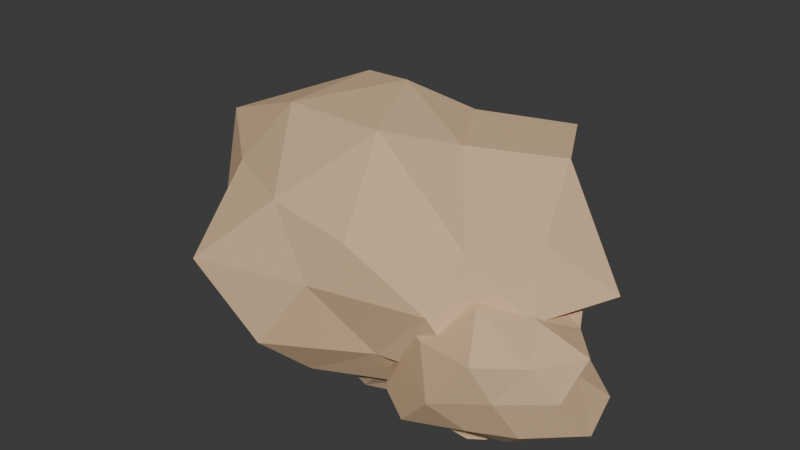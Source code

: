 # Source: t2_rock.blend  (saved by Blender 5.1.30; exported with 4.5.12 LTS)
import bpy
from mathutils import Matrix  # noqa: F401  (used for matrix-valued properties, if any)

bpy.ops.wm.read_factory_settings(use_empty=True)
scene = bpy.context.scene
scene.name = 'Scene'

# ---- collections
col_t1_rock_full = bpy.data.collections.new('T1_Rock_Full'); scene.collection.children.link(col_t1_rock_full)
col_t1_rock_depleted = bpy.data.collections.new('T1_Rock_Depleted'); scene.collection.children.link(col_t1_rock_depleted)

# ---- materials (node trees are filled in below, after node groups)
mat_t2_stone_lightgray = bpy.data.materials.new('T2_Stone_LightGray')
mat_t2_stone_lightgray.use_backface_culling_lightprobe_volume = False
mat_t2_stone_lightgray.diffuse_color = (0.72, 0.5, 0.3, 1.0)
mat_t2_stone_dark = bpy.data.materials.new('T2_Stone_Dark')
mat_t2_stone_dark.use_backface_culling_lightprobe_volume = False
mat_t2_stone_dark.diffuse_color = (0.4464, 0.31, 0.186, 1.0)

# ---- material node trees
mat_t2_stone_lightgray.use_nodes = True; mat_t2_stone_lightgray.node_tree.nodes.clear()
_N = mat_t2_stone_lightgray.node_tree.nodes; _L = mat_t2_stone_lightgray.node_tree.links
n0 = _N.new('ShaderNodeBsdfPrincipled'); n0.name = 'Principled BSDF'; n0.location = (10, 300)
n0.inputs[0].default_value = (0.72, 0.5, 0.3, 1.0)
n0.inputs[2].default_value = 0.95
n1 = _N.new('ShaderNodeOutputMaterial'); n1.name = 'Material Output'; n1.location = (300, 300)
_L.new(n0.outputs[0], n1.inputs[0])
n1.is_active_output = True
mat_t2_stone_dark.use_nodes = True; mat_t2_stone_dark.node_tree.nodes.clear()
_N = mat_t2_stone_dark.node_tree.nodes; _L = mat_t2_stone_dark.node_tree.links
n0 = _N.new('ShaderNodeBsdfPrincipled'); n0.name = 'Principled BSDF'; n0.location = (10, 300)
n0.inputs[0].default_value = (0.4464, 0.31, 0.186, 1.0)
n0.inputs[2].default_value = 0.95
n1 = _N.new('ShaderNodeOutputMaterial'); n1.name = 'Material Output'; n1.location = (300, 300)
_L.new(n0.outputs[0], n1.inputs[0])
n1.is_active_output = True

# ---- world
world_world = bpy.data.worlds.new('World'); scene.world = world_world
world_world.use_nodes = True; world_world.node_tree.nodes.clear()
_N = world_world.node_tree.nodes; _L = world_world.node_tree.links
n0 = _N.new('ShaderNodeOutputWorld'); n0.name = 'World Output'; n0.location = (300, 300)
n1 = _N.new('ShaderNodeBackground'); n1.name = 'Background'; n1.location = (10, 300)
n1.inputs[0].default_value = (0.05088, 0.05088, 0.05088, 1.0)
_L.new(n1.outputs[0], n0.inputs[0])
n0.is_active_output = True
world_world.color = (0.05088, 0.05088, 0.05088)
world_world.sun_shadow_jitter_overblur = 0.0

# ---- meshes
me_centerrock_mesh = bpy.data.meshes.new('CenterRock_Mesh')
me_centerrock_mesh.from_pydata([(0.009564, 0.06787, -0.78), (0.718, -0.562, -0.4225), (-0.2349, -0.9321, -0.4891), (-0.6789, 0.03095, -0.455), (-0.2444, 1.006, -0.4803), (0.5301, 0.4461, -0.4625), (0.1943, -0.8002, 0.3832), (-0.6308, -0.495, 0.4646), (-0.6758, 0.5031, 0.395), (0.3997, 1.04, 0.5741), (0.7616, -0.03375, 0.3179), (-0.01594, 0.05545, 1.056), (-0.1303, -0.6519, -0.78), (0.4741, -0.2711, -0.78), (0.233, -0.6089, -0.4653), (0.6649, 0.07425, -0.3607), (0.3102, 0.1911, -0.78), (-0.6209, 0.009487, -0.78), (-0.5496, -0.4853, -0.4066), (-0.1466, 0.3662, -0.7418), (-0.7422, 0.5431, -0.5094), (0.2092, 0.7525, -0.411), (0.8564, -0.2987, -0.04318), (0.9937, 0.2992, -0.08385), (0.01324, -0.8554, 0.03228), (0.534, -0.6718, 0.006419), (-0.8908, -0.3592, -0.06609), (-0.6105, -0.9504, -0.05824), (-0.5532, 0.8098, 0.109), (-1.044, 0.3321, -0.07716), (0.5411, 0.6011, 0.05501), (0.05179, 0.8931, -0.03544), (0.6179, -0.4923, 0.3954), (-0.2045, -0.7847, 0.4835), (-1.007, -0.07735, 0.5526), (-0.3199, 0.7163, 0.4803), (0.6275, 0.4767, 0.6204), (0.2124, -0.5457, 1.009), (0.3637, -0.07714, 0.8091), (-0.371, -0.3999, 0.9301), (-0.3728, 0.2687, 0.9393), (0.1387, 0.4422, 0.7859)], [], [(0, 13, 12), (1, 13, 15), (0, 12, 17), (0, 17, 19), (0, 19, 16), (1, 15, 22), (2, 14, 24), (3, 18, 26), (4, 20, 28), (5, 21, 30), (1, 22, 25), (2, 24, 27), (3, 26, 29), (4, 28, 31), (5, 30, 23), (6, 32, 37), (7, 33, 39), (8, 34, 40), (9, 35, 41), (10, 36, 38), (38, 41, 11), (38, 36, 41), (36, 9, 41), (41, 40, 11), (41, 35, 40), (35, 8, 40), (40, 39, 11), (40, 34, 39), (34, 7, 39), (39, 37, 11), (39, 33, 37), (33, 6, 37), (37, 38, 11), (37, 32, 38), (32, 10, 38), (23, 36, 10), (23, 30, 36), (30, 9, 36), (31, 35, 9), (31, 28, 35), (28, 8, 35), (29, 34, 8), (29, 26, 34), (26, 7, 34), (27, 33, 7), (27, 24, 33), (24, 6, 33), (25, 32, 6), (25, 22, 32), (22, 10, 32), (30, 31, 9), (30, 21, 31), (21, 4, 31), (28, 29, 8), (28, 20, 29), (20, 3, 29), (26, 27, 7), (26, 18, 27), (18, 2, 27), (24, 25, 6), (24, 14, 25), (14, 1, 25), (22, 23, 10), (22, 15, 23), (15, 5, 23), (16, 21, 5), (16, 19, 21), (19, 4, 21), (19, 20, 4), (19, 17, 20), (17, 3, 20), (17, 18, 3), (17, 12, 18), (12, 2, 18), (15, 16, 5), (15, 13, 16), (13, 0, 16), (12, 14, 2), (12, 13, 14), (13, 1, 14)])
_uv = me_centerrock_mesh.uv_layers.new(name='UVMap')
_uv.uv.foreach_set('vector', [0.1818, 0.0, 0.2273, 0.07873, 0.1364, 0.07873, 0.2727, 0.1575, 0.3182, 0.07873, 0.3636, 0.1575, 0.9091, 0.0, 0.9545, 0.07873, 0.8636, 0.07873, 0.7273, 0.0, 0.7727, 0.07873, 0.6818, 0.07873, 0.5455, 0.0, 0.5909, 0.07873, 0.5, 0.07873, 0.2727, 0.1575, 0.3636, 0.1575, 0.3182, 0.2362, 0.09091, 0.1575, 0.1818, 0.1575, 0.1364, 0.2362, 0.8182, 0.1575, 0.9091, 0.1575, 0.8636, 0.2362, 0.6364, 0.1575, 0.7273, 0.1575, 0.6818, 0.2362, 0.4545, 0.1575, 0.5455, 0.1575, 0.5, 0.2362, 0.2727, 0.1575, 0.3182, 0.2362, 0.2273, 0.2362, 0.09091, 0.1575, 0.1364, 0.2362, 0.04546, 0.2362, 0.8182, 0.1575, 0.8636, 0.2362, 0.7727, 0.2362, 0.6364, 0.1575, 0.6818, 0.2362, 0.5909, 0.2362, 0.4545, 0.1575, 0.5, 0.2362, 0.4091, 0.2362, 0.1818, 0.3149, 0.2727, 0.3149, 0.2273, 0.3937, 0.0, 0.3149, 0.09091, 0.3149, 0.04546, 0.3937, 0.7273, 0.3149, 0.8182, 0.3149, 0.7727, 0.3937, 0.5455, 0.3149, 0.6364, 0.3149, 0.5909, 0.3937, 0.3636, 0.3149, 0.4545, 0.3149, 0.4091, 0.3937, 0.4091, 0.3937, 0.5, 0.3937, 0.4545, 0.4724, 0.4091, 0.3937, 0.4545, 0.3149, 0.5, 0.3937, 0.4545, 0.3149, 0.5455, 0.3149, 0.5, 0.3937, 0.5909, 0.3937, 0.6818, 0.3937, 0.6364, 0.4724, 0.5909, 0.3937, 0.6364, 0.3149, 0.6818, 0.3937, 0.6364, 0.3149, 0.7273, 0.3149, 0.6818, 0.3937, 0.7727, 0.3937, 0.8636, 0.3937, 0.8182, 0.4724, 0.7727, 0.3937, 0.8182, 0.3149, 0.8636, 0.3937, 0.8182, 0.3149, 0.9091, 0.3149, 0.8636, 0.3937, 0.04546, 0.3937, 0.1364, 0.3937, 0.09091, 0.4724, 0.04546, 0.3937, 0.09091, 0.3149, 0.1364, 0.3937, 0.09091, 0.3149, 0.1818, 0.3149, 0.1364, 0.3937, 0.2273, 0.3937, 0.3182, 0.3937, 0.2727, 0.4724, 0.2273, 0.3937, 0.2727, 0.3149, 0.3182, 0.3937, 0.2727, 0.3149, 0.3636, 0.3149, 0.3182, 0.3937, 0.4091, 0.2362, 0.4545, 0.3149, 0.3636, 0.3149, 0.4091, 0.2362, 0.5, 0.2362, 0.4545, 0.3149, 0.5, 0.2362, 0.5455, 0.3149, 0.4545, 0.3149, 0.5909, 0.2362, 0.6364, 0.3149, 0.5455, 0.3149, 0.5909, 0.2362, 0.6818, 0.2362, 0.6364, 0.3149, 0.6818, 0.2362, 0.7273, 0.3149, 0.6364, 0.3149, 0.7727, 0.2362, 0.8182, 0.3149, 0.7273, 0.3149, 0.7727, 0.2362, 0.8636, 0.2362, 0.8182, 0.3149, 0.8636, 0.2362, 0.9091, 0.3149, 0.8182, 0.3149, 0.04546, 0.2362, 0.09091, 0.3149, 0.0, 0.3149, 0.04546, 0.2362, 0.1364, 0.2362, 0.09091, 0.3149, 0.1364, 0.2362, 0.1818, 0.3149, 0.09091, 0.3149, 0.2273, 0.2362, 0.2727, 0.3149, 0.1818, 0.3149, 0.2273, 0.2362, 0.3182, 0.2362, 0.2727, 0.3149, 0.3182, 0.2362, 0.3636, 0.3149, 0.2727, 0.3149, 0.5, 0.2362, 0.5909, 0.2362, 0.5455, 0.3149, 0.5, 0.2362, 0.5455, 0.1575, 0.5909, 0.2362, 0.5455, 0.1575, 0.6364, 0.1575, 0.5909, 0.2362, 0.6818, 0.2362, 0.7727, 0.2362, 0.7273, 0.3149, 0.6818, 0.2362, 0.7273, 0.1575, 0.7727, 0.2362, 0.7273, 0.1575, 0.8182, 0.1575, 0.7727, 0.2362, 0.8636, 0.2362, 0.9545, 0.2362, 0.9091, 0.3149, 0.8636, 0.2362, 0.9091, 0.1575, 0.9545, 0.2362, 0.9091, 0.1575, 1.0, 0.1575, 0.9545, 0.2362, 0.1364, 0.2362, 0.2273, 0.2362, 0.1818, 0.3149, 0.1364, 0.2362, 0.1818, 0.1575, 0.2273, 0.2362, 0.1818, 0.1575, 0.2727, 0.1575, 0.2273, 0.2362, 0.3182, 0.2362, 0.4091, 0.2362, 0.3636, 0.3149, 0.3182, 0.2362, 0.3636, 0.1575, 0.4091, 0.2362, 0.3636, 0.1575, 0.4545, 0.1575, 0.4091, 0.2362, 0.5, 0.07873, 0.5455, 0.1575, 0.4545, 0.1575, 0.5, 0.07873, 0.5909, 0.07873, 0.5455, 0.1575, 0.5909, 0.07873, 0.6364, 0.1575, 0.5455, 0.1575, 0.6818, 0.07873, 0.7273, 0.1575, 0.6364, 0.1575, 0.6818, 0.07873, 0.7727, 0.07873, 0.7273, 0.1575, 0.7727, 0.07873, 0.8182, 0.1575, 0.7273, 0.1575, 0.8636, 0.07873, 0.9091, 0.1575, 0.8182, 0.1575, 0.8636, 0.07873, 0.9545, 0.07873, 0.9091, 0.1575, 0.9545, 0.07873, 1.0, 0.1575, 0.9091, 0.1575, 0.3636, 0.1575, 0.4091, 0.07873, 0.4545, 0.1575, 0.3636, 0.1575, 0.3182, 0.07873, 0.4091, 0.07873, 0.3182, 0.07873, 0.3636, 0.0, 0.4091, 0.07873, 0.1364, 0.07873, 0.1818, 0.1575, 0.09091, 0.1575, 0.1364, 0.07873, 0.2273, 0.07873, 0.1818, 0.1575, 0.2273, 0.07873, 0.2727, 0.1575, 0.1818, 0.1575])
me_centerrock_mesh.materials.append(mat_t2_stone_lightgray)
me_centerrock_mesh.update()
me_leftrock_mesh = bpy.data.meshes.new('LeftRock_Mesh')
me_leftrock_mesh.from_pydata([(0.0252, 0.02663, -0.78), (0.5474, -0.4484, -0.2724), (-0.2719, -0.8774, -0.4207), (-0.7566, -0.05404, -0.2742), (-0.1707, 0.6145, -0.3077), (0.6418, 0.5322, -0.502), (0.2884, -0.6817, 0.2792), (-0.7644, -0.6693, 0.5097), (-0.6315, 0.4565, 0.3078), (0.217, 0.8362, 0.5467), (0.8208, 0.01536, 0.4218), (-0.07512, 0.03621, 1.039), (-0.1608, -0.5985, -0.78), (0.4711, -0.3839, -0.78), (0.2431, -0.6931, -0.4727), (0.7242, -0.01118, -0.4015), (0.356, 0.2492, -0.6655), (-0.4226, -0.05151, -0.6436), (-0.5822, -0.4219, -0.3773), (-0.1364, 0.3533, -0.7183), (-0.5879, 0.4775, -0.3949), (0.2897, 0.6608, -0.5019), (1.078, -0.4079, -0.04098), (0.995, 0.2902, -0.0981), (0.01905, -0.7178, 0.1197), (0.4948, -0.8143, 0.07323), (-1.02, -0.382, 0.01599), (-0.5448, -0.8158, 0.1083), (-0.7123, 0.8726, 0.0921), (-0.7714, 0.2761, 0.05311), (0.5701, 0.8133, -0.04391), (0.03106, 0.9807, 0.09502), (0.6053, -0.4802, 0.6095), (-0.241, -0.736, 0.6336), (-0.9225, 0.01415, 0.6602), (-0.271, 0.8493, 0.5488), (0.7393, 0.4525, 0.6133), (0.2301, -0.4981, 1.056), (0.5632, -0.01928, 0.758), (-0.4189, -0.2131, 0.8293), (-0.3998, 0.2446, 0.8561), (0.153, 0.4824, 0.8795)], [], [(0, 13, 12), (1, 13, 15), (0, 12, 17), (0, 17, 19), (0, 19, 16), (1, 15, 22), (2, 14, 24), (3, 18, 26), (4, 20, 28), (5, 21, 30), (1, 22, 25), (2, 24, 27), (3, 26, 29), (4, 28, 31), (5, 30, 23), (6, 32, 37), (7, 33, 39), (8, 34, 40), (9, 35, 41), (10, 36, 38), (38, 41, 11), (38, 36, 41), (36, 9, 41), (41, 40, 11), (41, 35, 40), (35, 8, 40), (40, 39, 11), (40, 34, 39), (34, 7, 39), (39, 37, 11), (39, 33, 37), (33, 6, 37), (37, 38, 11), (37, 32, 38), (32, 10, 38), (23, 36, 10), (23, 30, 36), (30, 9, 36), (31, 35, 9), (31, 28, 35), (28, 8, 35), (29, 34, 8), (29, 26, 34), (26, 7, 34), (27, 33, 7), (27, 24, 33), (24, 6, 33), (25, 32, 6), (25, 22, 32), (22, 10, 32), (30, 31, 9), (30, 21, 31), (21, 4, 31), (28, 29, 8), (28, 20, 29), (20, 3, 29), (26, 27, 7), (26, 18, 27), (18, 2, 27), (24, 25, 6), (24, 14, 25), (14, 1, 25), (22, 23, 10), (22, 15, 23), (15, 5, 23), (16, 21, 5), (16, 19, 21), (19, 4, 21), (19, 20, 4), (19, 17, 20), (17, 3, 20), (17, 18, 3), (17, 12, 18), (12, 2, 18), (15, 16, 5), (15, 13, 16), (13, 0, 16), (12, 14, 2), (12, 13, 14), (13, 1, 14)])
_uv = me_leftrock_mesh.uv_layers.new(name='UVMap')
_uv.uv.foreach_set('vector', [0.1818, 0.0, 0.2273, 0.07873, 0.1364, 0.07873, 0.2727, 0.1575, 0.3182, 0.07873, 0.3636, 0.1575, 0.9091, 0.0, 0.9545, 0.07873, 0.8636, 0.07873, 0.7273, 0.0, 0.7727, 0.07873, 0.6818, 0.07873, 0.5455, 0.0, 0.5909, 0.07873, 0.5, 0.07873, 0.2727, 0.1575, 0.3636, 0.1575, 0.3182, 0.2362, 0.09091, 0.1575, 0.1818, 0.1575, 0.1364, 0.2362, 0.8182, 0.1575, 0.9091, 0.1575, 0.8636, 0.2362, 0.6364, 0.1575, 0.7273, 0.1575, 0.6818, 0.2362, 0.4545, 0.1575, 0.5455, 0.1575, 0.5, 0.2362, 0.2727, 0.1575, 0.3182, 0.2362, 0.2273, 0.2362, 0.09091, 0.1575, 0.1364, 0.2362, 0.04546, 0.2362, 0.8182, 0.1575, 0.8636, 0.2362, 0.7727, 0.2362, 0.6364, 0.1575, 0.6818, 0.2362, 0.5909, 0.2362, 0.4545, 0.1575, 0.5, 0.2362, 0.4091, 0.2362, 0.1818, 0.3149, 0.2727, 0.3149, 0.2273, 0.3937, 0.0, 0.3149, 0.09091, 0.3149, 0.04546, 0.3937, 0.7273, 0.3149, 0.8182, 0.3149, 0.7727, 0.3937, 0.5455, 0.3149, 0.6364, 0.3149, 0.5909, 0.3937, 0.3636, 0.3149, 0.4545, 0.3149, 0.4091, 0.3937, 0.4091, 0.3937, 0.5, 0.3937, 0.4545, 0.4724, 0.4091, 0.3937, 0.4545, 0.3149, 0.5, 0.3937, 0.4545, 0.3149, 0.5455, 0.3149, 0.5, 0.3937, 0.5909, 0.3937, 0.6818, 0.3937, 0.6364, 0.4724, 0.5909, 0.3937, 0.6364, 0.3149, 0.6818, 0.3937, 0.6364, 0.3149, 0.7273, 0.3149, 0.6818, 0.3937, 0.7727, 0.3937, 0.8636, 0.3937, 0.8182, 0.4724, 0.7727, 0.3937, 0.8182, 0.3149, 0.8636, 0.3937, 0.8182, 0.3149, 0.9091, 0.3149, 0.8636, 0.3937, 0.04546, 0.3937, 0.1364, 0.3937, 0.09091, 0.4724, 0.04546, 0.3937, 0.09091, 0.3149, 0.1364, 0.3937, 0.09091, 0.3149, 0.1818, 0.3149, 0.1364, 0.3937, 0.2273, 0.3937, 0.3182, 0.3937, 0.2727, 0.4724, 0.2273, 0.3937, 0.2727, 0.3149, 0.3182, 0.3937, 0.2727, 0.3149, 0.3636, 0.3149, 0.3182, 0.3937, 0.4091, 0.2362, 0.4545, 0.3149, 0.3636, 0.3149, 0.4091, 0.2362, 0.5, 0.2362, 0.4545, 0.3149, 0.5, 0.2362, 0.5455, 0.3149, 0.4545, 0.3149, 0.5909, 0.2362, 0.6364, 0.3149, 0.5455, 0.3149, 0.5909, 0.2362, 0.6818, 0.2362, 0.6364, 0.3149, 0.6818, 0.2362, 0.7273, 0.3149, 0.6364, 0.3149, 0.7727, 0.2362, 0.8182, 0.3149, 0.7273, 0.3149, 0.7727, 0.2362, 0.8636, 0.2362, 0.8182, 0.3149, 0.8636, 0.2362, 0.9091, 0.3149, 0.8182, 0.3149, 0.04546, 0.2362, 0.09091, 0.3149, 0.0, 0.3149, 0.04546, 0.2362, 0.1364, 0.2362, 0.09091, 0.3149, 0.1364, 0.2362, 0.1818, 0.3149, 0.09091, 0.3149, 0.2273, 0.2362, 0.2727, 0.3149, 0.1818, 0.3149, 0.2273, 0.2362, 0.3182, 0.2362, 0.2727, 0.3149, 0.3182, 0.2362, 0.3636, 0.3149, 0.2727, 0.3149, 0.5, 0.2362, 0.5909, 0.2362, 0.5455, 0.3149, 0.5, 0.2362, 0.5455, 0.1575, 0.5909, 0.2362, 0.5455, 0.1575, 0.6364, 0.1575, 0.5909, 0.2362, 0.6818, 0.2362, 0.7727, 0.2362, 0.7273, 0.3149, 0.6818, 0.2362, 0.7273, 0.1575, 0.7727, 0.2362, 0.7273, 0.1575, 0.8182, 0.1575, 0.7727, 0.2362, 0.8636, 0.2362, 0.9545, 0.2362, 0.9091, 0.3149, 0.8636, 0.2362, 0.9091, 0.1575, 0.9545, 0.2362, 0.9091, 0.1575, 1.0, 0.1575, 0.9545, 0.2362, 0.1364, 0.2362, 0.2273, 0.2362, 0.1818, 0.3149, 0.1364, 0.2362, 0.1818, 0.1575, 0.2273, 0.2362, 0.1818, 0.1575, 0.2727, 0.1575, 0.2273, 0.2362, 0.3182, 0.2362, 0.4091, 0.2362, 0.3636, 0.3149, 0.3182, 0.2362, 0.3636, 0.1575, 0.4091, 0.2362, 0.3636, 0.1575, 0.4545, 0.1575, 0.4091, 0.2362, 0.5, 0.07873, 0.5455, 0.1575, 0.4545, 0.1575, 0.5, 0.07873, 0.5909, 0.07873, 0.5455, 0.1575, 0.5909, 0.07873, 0.6364, 0.1575, 0.5455, 0.1575, 0.6818, 0.07873, 0.7273, 0.1575, 0.6364, 0.1575, 0.6818, 0.07873, 0.7727, 0.07873, 0.7273, 0.1575, 0.7727, 0.07873, 0.8182, 0.1575, 0.7273, 0.1575, 0.8636, 0.07873, 0.9091, 0.1575, 0.8182, 0.1575, 0.8636, 0.07873, 0.9545, 0.07873, 0.9091, 0.1575, 0.9545, 0.07873, 1.0, 0.1575, 0.9091, 0.1575, 0.3636, 0.1575, 0.4091, 0.07873, 0.4545, 0.1575, 0.3636, 0.1575, 0.3182, 0.07873, 0.4091, 0.07873, 0.3182, 0.07873, 0.3636, 0.0, 0.4091, 0.07873, 0.1364, 0.07873, 0.1818, 0.1575, 0.09091, 0.1575, 0.1364, 0.07873, 0.2273, 0.07873, 0.1818, 0.1575, 0.2273, 0.07873, 0.2727, 0.1575, 0.1818, 0.1575])
me_leftrock_mesh.materials.append(mat_t2_stone_dark)
me_leftrock_mesh.update()
me_rightrock_mesh = bpy.data.meshes.new('RightRock_Mesh')
me_rightrock_mesh.from_pydata([(0.02964, 0.02945, -0.78), (0.5724, -0.5036, -0.4309), (-0.3518, -0.8958, -0.5265), (-0.8087, 0.05403, -0.3651), (-0.253, 0.6116, -0.2596), (0.836, 0.6241, -0.4226), (0.3623, -1.009, 0.5971), (-0.6575, -0.4971, 0.4261), (-0.6758, 0.453, 0.3365), (0.3494, 1.006, 0.5401), (0.9258, -0.05842, 0.4919), (-0.05174, -0.04758, 0.9635), (-0.1488, -0.4212, -0.7583), (0.3514, -0.2987, -0.7539), (0.2031, -0.7591, -0.4057), (0.9541, 0.03502, -0.4953), (0.2814, 0.2951, -0.5931), (-0.5922, -0.01384, -0.7791), (-0.72, -0.6059, -0.4993), (-0.1152, 0.4031, -0.671), (-0.659, 0.4585, -0.4948), (0.2777, 0.7871, -0.466), (0.8324, -0.3348, 0.05049), (0.7385, 0.1853, 0.04158), (0.00693, -1.065, -0.00329), (0.4699, -0.816, 0.1195), (-0.8175, -0.2923, 0.0314), (-0.4806, -0.6762, 0.08359), (-0.4862, 0.6322, 0.1134), (-0.9327, 0.3288, -0.03476), (0.4658, 0.7065, 0.06244), (0.02945, 0.934, -0.04312), (0.6675, -0.5426, 0.4908), (-0.2493, -0.7676, 0.4383), (-0.6502, 0.01597, 0.3283), (-0.3319, 0.8658, 0.5867), (0.5901, 0.4428, 0.4067), (0.1179, -0.5023, 0.8907), (0.4528, -0.07466, 0.6898), (-0.3994, -0.2232, 0.898), (-0.3332, 0.1868, 0.7544), (0.2095, 0.4586, 0.6955)], [], [(0, 13, 12), (1, 13, 15), (0, 12, 17), (0, 17, 19), (0, 19, 16), (1, 15, 22), (2, 14, 24), (3, 18, 26), (4, 20, 28), (5, 21, 30), (1, 22, 25), (2, 24, 27), (3, 26, 29), (4, 28, 31), (5, 30, 23), (6, 32, 37), (7, 33, 39), (8, 34, 40), (9, 35, 41), (10, 36, 38), (38, 41, 11), (38, 36, 41), (36, 9, 41), (41, 40, 11), (41, 35, 40), (35, 8, 40), (40, 39, 11), (40, 34, 39), (34, 7, 39), (39, 37, 11), (39, 33, 37), (33, 6, 37), (37, 38, 11), (37, 32, 38), (32, 10, 38), (23, 36, 10), (23, 30, 36), (30, 9, 36), (31, 35, 9), (31, 28, 35), (28, 8, 35), (29, 34, 8), (29, 26, 34), (26, 7, 34), (27, 33, 7), (27, 24, 33), (24, 6, 33), (25, 32, 6), (25, 22, 32), (22, 10, 32), (30, 31, 9), (30, 21, 31), (21, 4, 31), (28, 29, 8), (28, 20, 29), (20, 3, 29), (26, 27, 7), (26, 18, 27), (18, 2, 27), (24, 25, 6), (24, 14, 25), (14, 1, 25), (22, 23, 10), (22, 15, 23), (15, 5, 23), (16, 21, 5), (16, 19, 21), (19, 4, 21), (19, 20, 4), (19, 17, 20), (17, 3, 20), (17, 18, 3), (17, 12, 18), (12, 2, 18), (15, 16, 5), (15, 13, 16), (13, 0, 16), (12, 14, 2), (12, 13, 14), (13, 1, 14)])
_uv = me_rightrock_mesh.uv_layers.new(name='UVMap')
_uv.uv.foreach_set('vector', [0.1818, 0.0, 0.2273, 0.07873, 0.1364, 0.07873, 0.2727, 0.1575, 0.3182, 0.07873, 0.3636, 0.1575, 0.9091, 0.0, 0.9545, 0.07873, 0.8636, 0.07873, 0.7273, 0.0, 0.7727, 0.07873, 0.6818, 0.07873, 0.5455, 0.0, 0.5909, 0.07873, 0.5, 0.07873, 0.2727, 0.1575, 0.3636, 0.1575, 0.3182, 0.2362, 0.09091, 0.1575, 0.1818, 0.1575, 0.1364, 0.2362, 0.8182, 0.1575, 0.9091, 0.1575, 0.8636, 0.2362, 0.6364, 0.1575, 0.7273, 0.1575, 0.6818, 0.2362, 0.4545, 0.1575, 0.5455, 0.1575, 0.5, 0.2362, 0.2727, 0.1575, 0.3182, 0.2362, 0.2273, 0.2362, 0.09091, 0.1575, 0.1364, 0.2362, 0.04546, 0.2362, 0.8182, 0.1575, 0.8636, 0.2362, 0.7727, 0.2362, 0.6364, 0.1575, 0.6818, 0.2362, 0.5909, 0.2362, 0.4545, 0.1575, 0.5, 0.2362, 0.4091, 0.2362, 0.1818, 0.3149, 0.2727, 0.3149, 0.2273, 0.3937, 0.0, 0.3149, 0.09091, 0.3149, 0.04546, 0.3937, 0.7273, 0.3149, 0.8182, 0.3149, 0.7727, 0.3937, 0.5455, 0.3149, 0.6364, 0.3149, 0.5909, 0.3937, 0.3636, 0.3149, 0.4545, 0.3149, 0.4091, 0.3937, 0.4091, 0.3937, 0.5, 0.3937, 0.4545, 0.4724, 0.4091, 0.3937, 0.4545, 0.3149, 0.5, 0.3937, 0.4545, 0.3149, 0.5455, 0.3149, 0.5, 0.3937, 0.5909, 0.3937, 0.6818, 0.3937, 0.6364, 0.4724, 0.5909, 0.3937, 0.6364, 0.3149, 0.6818, 0.3937, 0.6364, 0.3149, 0.7273, 0.3149, 0.6818, 0.3937, 0.7727, 0.3937, 0.8636, 0.3937, 0.8182, 0.4724, 0.7727, 0.3937, 0.8182, 0.3149, 0.8636, 0.3937, 0.8182, 0.3149, 0.9091, 0.3149, 0.8636, 0.3937, 0.04546, 0.3937, 0.1364, 0.3937, 0.09091, 0.4724, 0.04546, 0.3937, 0.09091, 0.3149, 0.1364, 0.3937, 0.09091, 0.3149, 0.1818, 0.3149, 0.1364, 0.3937, 0.2273, 0.3937, 0.3182, 0.3937, 0.2727, 0.4724, 0.2273, 0.3937, 0.2727, 0.3149, 0.3182, 0.3937, 0.2727, 0.3149, 0.3636, 0.3149, 0.3182, 0.3937, 0.4091, 0.2362, 0.4545, 0.3149, 0.3636, 0.3149, 0.4091, 0.2362, 0.5, 0.2362, 0.4545, 0.3149, 0.5, 0.2362, 0.5455, 0.3149, 0.4545, 0.3149, 0.5909, 0.2362, 0.6364, 0.3149, 0.5455, 0.3149, 0.5909, 0.2362, 0.6818, 0.2362, 0.6364, 0.3149, 0.6818, 0.2362, 0.7273, 0.3149, 0.6364, 0.3149, 0.7727, 0.2362, 0.8182, 0.3149, 0.7273, 0.3149, 0.7727, 0.2362, 0.8636, 0.2362, 0.8182, 0.3149, 0.8636, 0.2362, 0.9091, 0.3149, 0.8182, 0.3149, 0.04546, 0.2362, 0.09091, 0.3149, 0.0, 0.3149, 0.04546, 0.2362, 0.1364, 0.2362, 0.09091, 0.3149, 0.1364, 0.2362, 0.1818, 0.3149, 0.09091, 0.3149, 0.2273, 0.2362, 0.2727, 0.3149, 0.1818, 0.3149, 0.2273, 0.2362, 0.3182, 0.2362, 0.2727, 0.3149, 0.3182, 0.2362, 0.3636, 0.3149, 0.2727, 0.3149, 0.5, 0.2362, 0.5909, 0.2362, 0.5455, 0.3149, 0.5, 0.2362, 0.5455, 0.1575, 0.5909, 0.2362, 0.5455, 0.1575, 0.6364, 0.1575, 0.5909, 0.2362, 0.6818, 0.2362, 0.7727, 0.2362, 0.7273, 0.3149, 0.6818, 0.2362, 0.7273, 0.1575, 0.7727, 0.2362, 0.7273, 0.1575, 0.8182, 0.1575, 0.7727, 0.2362, 0.8636, 0.2362, 0.9545, 0.2362, 0.9091, 0.3149, 0.8636, 0.2362, 0.9091, 0.1575, 0.9545, 0.2362, 0.9091, 0.1575, 1.0, 0.1575, 0.9545, 0.2362, 0.1364, 0.2362, 0.2273, 0.2362, 0.1818, 0.3149, 0.1364, 0.2362, 0.1818, 0.1575, 0.2273, 0.2362, 0.1818, 0.1575, 0.2727, 0.1575, 0.2273, 0.2362, 0.3182, 0.2362, 0.4091, 0.2362, 0.3636, 0.3149, 0.3182, 0.2362, 0.3636, 0.1575, 0.4091, 0.2362, 0.3636, 0.1575, 0.4545, 0.1575, 0.4091, 0.2362, 0.5, 0.07873, 0.5455, 0.1575, 0.4545, 0.1575, 0.5, 0.07873, 0.5909, 0.07873, 0.5455, 0.1575, 0.5909, 0.07873, 0.6364, 0.1575, 0.5455, 0.1575, 0.6818, 0.07873, 0.7273, 0.1575, 0.6364, 0.1575, 0.6818, 0.07873, 0.7727, 0.07873, 0.7273, 0.1575, 0.7727, 0.07873, 0.8182, 0.1575, 0.7273, 0.1575, 0.8636, 0.07873, 0.9091, 0.1575, 0.8182, 0.1575, 0.8636, 0.07873, 0.9545, 0.07873, 0.9091, 0.1575, 0.9545, 0.07873, 1.0, 0.1575, 0.9091, 0.1575, 0.3636, 0.1575, 0.4091, 0.07873, 0.4545, 0.1575, 0.3636, 0.1575, 0.3182, 0.07873, 0.4091, 0.07873, 0.3182, 0.07873, 0.3636, 0.0, 0.4091, 0.07873, 0.1364, 0.07873, 0.1818, 0.1575, 0.09091, 0.1575, 0.1364, 0.07873, 0.2273, 0.07873, 0.1818, 0.1575, 0.2273, 0.07873, 0.2727, 0.1575, 0.1818, 0.1575])
me_rightrock_mesh.materials.append(mat_t2_stone_lightgray)
me_rightrock_mesh.update()
me_rubblecenter_mesh = bpy.data.meshes.new('RubbleCenter_Mesh')
me_rubblecenter_mesh.from_pydata([(-0.06202, -0.01715, -0.7342), (0.5405, -0.4807, -0.3057), (-0.1926, -0.6852, -0.4438), (-0.8881, -0.01399, -0.3207), (-0.3021, 0.764, -0.376), (0.5918, 0.4281, -0.2724), (0.1924, -0.7179, 0.405), (-0.7725, -0.6237, 0.4558), (-0.7162, 0.502, 0.5527), (0.331, 0.8991, 0.5717), (0.8967, 0.02254, 0.4211), (-0.02624, -0.02651, 0.7829), (-0.1129, -0.4391, -0.7578), (0.5387, -0.3887, -0.78), (0.2747, -0.7949, -0.6141), (0.7932, 0.01622, -0.3956), (0.3311, 0.3179, -0.6516), (-0.6567, -0.007232, -0.78), (-0.6068, -0.4646, -0.5729), (-0.05554, 0.3479, -0.7528), (-0.5903, 0.5103, -0.4724), (0.3009, 0.7487, -0.5277), (0.9851, -0.3869, -0.07536), (0.8277, 0.2881, 0.1141), (-0.03924, -1.029, 0.1167), (0.4581, -0.7582, -0.03785), (-0.8783, -0.3217, 0.09034), (-0.4514, -0.6934, -0.05747), (-0.674, 0.8328, 6.73e-05), (-0.9891, 0.3802, -0.01169), (0.6103, 0.786, 0.05774), (-0.05862, 0.8972, 0.07229), (0.8024, -0.5011, 0.5864), (-0.1651, -0.7431, 0.4367), (-0.7281, -0.03085, 0.4318), (-0.2694, 0.8085, 0.6235), (0.7814, 0.4549, 0.5922), (0.1434, -0.6078, 1.032), (0.467, 0.05082, 0.7656), (-0.4095, -0.289, 0.7812), (-0.3479, 0.2148, 0.7373), (0.162, 0.5087, 0.9713)], [], [(0, 13, 12), (1, 13, 15), (0, 12, 17), (0, 17, 19), (0, 19, 16), (1, 15, 22), (2, 14, 24), (3, 18, 26), (4, 20, 28), (5, 21, 30), (1, 22, 25), (2, 24, 27), (3, 26, 29), (4, 28, 31), (5, 30, 23), (6, 32, 37), (7, 33, 39), (8, 34, 40), (9, 35, 41), (10, 36, 38), (38, 41, 11), (38, 36, 41), (36, 9, 41), (41, 40, 11), (41, 35, 40), (35, 8, 40), (40, 39, 11), (40, 34, 39), (34, 7, 39), (39, 37, 11), (39, 33, 37), (33, 6, 37), (37, 38, 11), (37, 32, 38), (32, 10, 38), (23, 36, 10), (23, 30, 36), (30, 9, 36), (31, 35, 9), (31, 28, 35), (28, 8, 35), (29, 34, 8), (29, 26, 34), (26, 7, 34), (27, 33, 7), (27, 24, 33), (24, 6, 33), (25, 32, 6), (25, 22, 32), (22, 10, 32), (30, 31, 9), (30, 21, 31), (21, 4, 31), (28, 29, 8), (28, 20, 29), (20, 3, 29), (26, 27, 7), (26, 18, 27), (18, 2, 27), (24, 25, 6), (24, 14, 25), (14, 1, 25), (22, 23, 10), (22, 15, 23), (15, 5, 23), (16, 21, 5), (16, 19, 21), (19, 4, 21), (19, 20, 4), (19, 17, 20), (17, 3, 20), (17, 18, 3), (17, 12, 18), (12, 2, 18), (15, 16, 5), (15, 13, 16), (13, 0, 16), (12, 14, 2), (12, 13, 14), (13, 1, 14)])
_uv = me_rubblecenter_mesh.uv_layers.new(name='UVMap')
_uv.uv.foreach_set('vector', [0.1818, 0.0, 0.2273, 0.07873, 0.1364, 0.07873, 0.2727, 0.1575, 0.3182, 0.07873, 0.3636, 0.1575, 0.9091, 0.0, 0.9545, 0.07873, 0.8636, 0.07873, 0.7273, 0.0, 0.7727, 0.07873, 0.6818, 0.07873, 0.5455, 0.0, 0.5909, 0.07873, 0.5, 0.07873, 0.2727, 0.1575, 0.3636, 0.1575, 0.3182, 0.2362, 0.09091, 0.1575, 0.1818, 0.1575, 0.1364, 0.2362, 0.8182, 0.1575, 0.9091, 0.1575, 0.8636, 0.2362, 0.6364, 0.1575, 0.7273, 0.1575, 0.6818, 0.2362, 0.4545, 0.1575, 0.5455, 0.1575, 0.5, 0.2362, 0.2727, 0.1575, 0.3182, 0.2362, 0.2273, 0.2362, 0.09091, 0.1575, 0.1364, 0.2362, 0.04546, 0.2362, 0.8182, 0.1575, 0.8636, 0.2362, 0.7727, 0.2362, 0.6364, 0.1575, 0.6818, 0.2362, 0.5909, 0.2362, 0.4545, 0.1575, 0.5, 0.2362, 0.4091, 0.2362, 0.1818, 0.3149, 0.2727, 0.3149, 0.2273, 0.3937, 0.0, 0.3149, 0.09091, 0.3149, 0.04546, 0.3937, 0.7273, 0.3149, 0.8182, 0.3149, 0.7727, 0.3937, 0.5455, 0.3149, 0.6364, 0.3149, 0.5909, 0.3937, 0.3636, 0.3149, 0.4545, 0.3149, 0.4091, 0.3937, 0.4091, 0.3937, 0.5, 0.3937, 0.4545, 0.4724, 0.4091, 0.3937, 0.4545, 0.3149, 0.5, 0.3937, 0.4545, 0.3149, 0.5455, 0.3149, 0.5, 0.3937, 0.5909, 0.3937, 0.6818, 0.3937, 0.6364, 0.4724, 0.5909, 0.3937, 0.6364, 0.3149, 0.6818, 0.3937, 0.6364, 0.3149, 0.7273, 0.3149, 0.6818, 0.3937, 0.7727, 0.3937, 0.8636, 0.3937, 0.8182, 0.4724, 0.7727, 0.3937, 0.8182, 0.3149, 0.8636, 0.3937, 0.8182, 0.3149, 0.9091, 0.3149, 0.8636, 0.3937, 0.04546, 0.3937, 0.1364, 0.3937, 0.09091, 0.4724, 0.04546, 0.3937, 0.09091, 0.3149, 0.1364, 0.3937, 0.09091, 0.3149, 0.1818, 0.3149, 0.1364, 0.3937, 0.2273, 0.3937, 0.3182, 0.3937, 0.2727, 0.4724, 0.2273, 0.3937, 0.2727, 0.3149, 0.3182, 0.3937, 0.2727, 0.3149, 0.3636, 0.3149, 0.3182, 0.3937, 0.4091, 0.2362, 0.4545, 0.3149, 0.3636, 0.3149, 0.4091, 0.2362, 0.5, 0.2362, 0.4545, 0.3149, 0.5, 0.2362, 0.5455, 0.3149, 0.4545, 0.3149, 0.5909, 0.2362, 0.6364, 0.3149, 0.5455, 0.3149, 0.5909, 0.2362, 0.6818, 0.2362, 0.6364, 0.3149, 0.6818, 0.2362, 0.7273, 0.3149, 0.6364, 0.3149, 0.7727, 0.2362, 0.8182, 0.3149, 0.7273, 0.3149, 0.7727, 0.2362, 0.8636, 0.2362, 0.8182, 0.3149, 0.8636, 0.2362, 0.9091, 0.3149, 0.8182, 0.3149, 0.04546, 0.2362, 0.09091, 0.3149, 0.0, 0.3149, 0.04546, 0.2362, 0.1364, 0.2362, 0.09091, 0.3149, 0.1364, 0.2362, 0.1818, 0.3149, 0.09091, 0.3149, 0.2273, 0.2362, 0.2727, 0.3149, 0.1818, 0.3149, 0.2273, 0.2362, 0.3182, 0.2362, 0.2727, 0.3149, 0.3182, 0.2362, 0.3636, 0.3149, 0.2727, 0.3149, 0.5, 0.2362, 0.5909, 0.2362, 0.5455, 0.3149, 0.5, 0.2362, 0.5455, 0.1575, 0.5909, 0.2362, 0.5455, 0.1575, 0.6364, 0.1575, 0.5909, 0.2362, 0.6818, 0.2362, 0.7727, 0.2362, 0.7273, 0.3149, 0.6818, 0.2362, 0.7273, 0.1575, 0.7727, 0.2362, 0.7273, 0.1575, 0.8182, 0.1575, 0.7727, 0.2362, 0.8636, 0.2362, 0.9545, 0.2362, 0.9091, 0.3149, 0.8636, 0.2362, 0.9091, 0.1575, 0.9545, 0.2362, 0.9091, 0.1575, 1.0, 0.1575, 0.9545, 0.2362, 0.1364, 0.2362, 0.2273, 0.2362, 0.1818, 0.3149, 0.1364, 0.2362, 0.1818, 0.1575, 0.2273, 0.2362, 0.1818, 0.1575, 0.2727, 0.1575, 0.2273, 0.2362, 0.3182, 0.2362, 0.4091, 0.2362, 0.3636, 0.3149, 0.3182, 0.2362, 0.3636, 0.1575, 0.4091, 0.2362, 0.3636, 0.1575, 0.4545, 0.1575, 0.4091, 0.2362, 0.5, 0.07873, 0.5455, 0.1575, 0.4545, 0.1575, 0.5, 0.07873, 0.5909, 0.07873, 0.5455, 0.1575, 0.5909, 0.07873, 0.6364, 0.1575, 0.5455, 0.1575, 0.6818, 0.07873, 0.7273, 0.1575, 0.6364, 0.1575, 0.6818, 0.07873, 0.7727, 0.07873, 0.7273, 0.1575, 0.7727, 0.07873, 0.8182, 0.1575, 0.7273, 0.1575, 0.8636, 0.07873, 0.9091, 0.1575, 0.8182, 0.1575, 0.8636, 0.07873, 0.9545, 0.07873, 0.9091, 0.1575, 0.9545, 0.07873, 1.0, 0.1575, 0.9091, 0.1575, 0.3636, 0.1575, 0.4091, 0.07873, 0.4545, 0.1575, 0.3636, 0.1575, 0.3182, 0.07873, 0.4091, 0.07873, 0.3182, 0.07873, 0.3636, 0.0, 0.4091, 0.07873, 0.1364, 0.07873, 0.1818, 0.1575, 0.09091, 0.1575, 0.1364, 0.07873, 0.2273, 0.07873, 0.1818, 0.1575, 0.2273, 0.07873, 0.2727, 0.1575, 0.1818, 0.1575])
me_rubblecenter_mesh.materials.append(mat_t2_stone_dark)
me_rubblecenter_mesh.update()
me_rubbleleft_mesh = bpy.data.meshes.new('RubbleLeft_Mesh')
me_rubbleleft_mesh.from_pydata([(-0.04582, -0.0315, -0.7114), (0.7361, -0.5732, -0.4212), (-0.3005, -0.8649, -0.3981), (-0.9036, 0.04084, -0.4841), (-0.1797, 0.7214, -0.2664), (0.7788, 0.5336, -0.5843), (0.2562, -1.034, 0.4194), (-0.6519, -0.4434, 0.2931), (-0.581, 0.4187, 0.4806), (0.3041, 0.9143, 0.5437), (0.8539, -0.02728, 0.4023), (0.07796, -0.01172, 0.8476), (-0.1061, -0.4893, -0.7631), (0.2764, -0.2258, -0.78), (0.2167, -0.7729, -0.5624), (0.7379, 0.03019, -0.302), (0.4839, 0.3568, -0.78), (-0.5136, -0.04393, -0.78), (-0.7746, -0.4714, -0.5423), (-0.1125, 0.5282, -0.78), (-0.6814, 0.3615, -0.3502), (0.3393, 0.8582, -0.5591), (1.159, -0.3616, -0.08168), (0.8035, 0.2569, -0.08185), (0.07673, -1.097, 0.07161), (0.5862, -0.7455, -0.01699), (-1.113, -0.263, -0.05983), (-0.3983, -0.5968, 0.04846), (-0.6492, 0.8048, -0.03), (-1.009, 0.3098, -0.002711), (0.6238, 0.6904, 0.08243), (0.007862, 0.817, -0.0815), (0.7682, -0.4823, 0.6768), (-0.3483, -0.8481, 0.6787), (-0.8956, -0.05045, 0.6279), (-0.3431, 0.9023, 0.6625), (0.6192, 0.564, 0.548), (0.07278, -0.4577, 0.847), (0.3796, 0.03586, 0.8235), (-0.397, -0.2635, 0.7997), (-0.3885, 0.2091, 0.6484), (0.1148, 0.3618, 0.7785)], [], [(0, 13, 12), (1, 13, 15), (0, 12, 17), (0, 17, 19), (0, 19, 16), (1, 15, 22), (2, 14, 24), (3, 18, 26), (4, 20, 28), (5, 21, 30), (1, 22, 25), (2, 24, 27), (3, 26, 29), (4, 28, 31), (5, 30, 23), (6, 32, 37), (7, 33, 39), (8, 34, 40), (9, 35, 41), (10, 36, 38), (38, 41, 11), (38, 36, 41), (36, 9, 41), (41, 40, 11), (41, 35, 40), (35, 8, 40), (40, 39, 11), (40, 34, 39), (34, 7, 39), (39, 37, 11), (39, 33, 37), (33, 6, 37), (37, 38, 11), (37, 32, 38), (32, 10, 38), (23, 36, 10), (23, 30, 36), (30, 9, 36), (31, 35, 9), (31, 28, 35), (28, 8, 35), (29, 34, 8), (29, 26, 34), (26, 7, 34), (27, 33, 7), (27, 24, 33), (24, 6, 33), (25, 32, 6), (25, 22, 32), (22, 10, 32), (30, 31, 9), (30, 21, 31), (21, 4, 31), (28, 29, 8), (28, 20, 29), (20, 3, 29), (26, 27, 7), (26, 18, 27), (18, 2, 27), (24, 25, 6), (24, 14, 25), (14, 1, 25), (22, 23, 10), (22, 15, 23), (15, 5, 23), (16, 21, 5), (16, 19, 21), (19, 4, 21), (19, 20, 4), (19, 17, 20), (17, 3, 20), (17, 18, 3), (17, 12, 18), (12, 2, 18), (15, 16, 5), (15, 13, 16), (13, 0, 16), (12, 14, 2), (12, 13, 14), (13, 1, 14)])
_uv = me_rubbleleft_mesh.uv_layers.new(name='UVMap')
_uv.uv.foreach_set('vector', [0.1818, 0.0, 0.2273, 0.07873, 0.1364, 0.07873, 0.2727, 0.1575, 0.3182, 0.07873, 0.3636, 0.1575, 0.9091, 0.0, 0.9545, 0.07873, 0.8636, 0.07873, 0.7273, 0.0, 0.7727, 0.07873, 0.6818, 0.07873, 0.5455, 0.0, 0.5909, 0.07873, 0.5, 0.07873, 0.2727, 0.1575, 0.3636, 0.1575, 0.3182, 0.2362, 0.09091, 0.1575, 0.1818, 0.1575, 0.1364, 0.2362, 0.8182, 0.1575, 0.9091, 0.1575, 0.8636, 0.2362, 0.6364, 0.1575, 0.7273, 0.1575, 0.6818, 0.2362, 0.4545, 0.1575, 0.5455, 0.1575, 0.5, 0.2362, 0.2727, 0.1575, 0.3182, 0.2362, 0.2273, 0.2362, 0.09091, 0.1575, 0.1364, 0.2362, 0.04546, 0.2362, 0.8182, 0.1575, 0.8636, 0.2362, 0.7727, 0.2362, 0.6364, 0.1575, 0.6818, 0.2362, 0.5909, 0.2362, 0.4545, 0.1575, 0.5, 0.2362, 0.4091, 0.2362, 0.1818, 0.3149, 0.2727, 0.3149, 0.2273, 0.3937, 0.0, 0.3149, 0.09091, 0.3149, 0.04546, 0.3937, 0.7273, 0.3149, 0.8182, 0.3149, 0.7727, 0.3937, 0.5455, 0.3149, 0.6364, 0.3149, 0.5909, 0.3937, 0.3636, 0.3149, 0.4545, 0.3149, 0.4091, 0.3937, 0.4091, 0.3937, 0.5, 0.3937, 0.4545, 0.4724, 0.4091, 0.3937, 0.4545, 0.3149, 0.5, 0.3937, 0.4545, 0.3149, 0.5455, 0.3149, 0.5, 0.3937, 0.5909, 0.3937, 0.6818, 0.3937, 0.6364, 0.4724, 0.5909, 0.3937, 0.6364, 0.3149, 0.6818, 0.3937, 0.6364, 0.3149, 0.7273, 0.3149, 0.6818, 0.3937, 0.7727, 0.3937, 0.8636, 0.3937, 0.8182, 0.4724, 0.7727, 0.3937, 0.8182, 0.3149, 0.8636, 0.3937, 0.8182, 0.3149, 0.9091, 0.3149, 0.8636, 0.3937, 0.04546, 0.3937, 0.1364, 0.3937, 0.09091, 0.4724, 0.04546, 0.3937, 0.09091, 0.3149, 0.1364, 0.3937, 0.09091, 0.3149, 0.1818, 0.3149, 0.1364, 0.3937, 0.2273, 0.3937, 0.3182, 0.3937, 0.2727, 0.4724, 0.2273, 0.3937, 0.2727, 0.3149, 0.3182, 0.3937, 0.2727, 0.3149, 0.3636, 0.3149, 0.3182, 0.3937, 0.4091, 0.2362, 0.4545, 0.3149, 0.3636, 0.3149, 0.4091, 0.2362, 0.5, 0.2362, 0.4545, 0.3149, 0.5, 0.2362, 0.5455, 0.3149, 0.4545, 0.3149, 0.5909, 0.2362, 0.6364, 0.3149, 0.5455, 0.3149, 0.5909, 0.2362, 0.6818, 0.2362, 0.6364, 0.3149, 0.6818, 0.2362, 0.7273, 0.3149, 0.6364, 0.3149, 0.7727, 0.2362, 0.8182, 0.3149, 0.7273, 0.3149, 0.7727, 0.2362, 0.8636, 0.2362, 0.8182, 0.3149, 0.8636, 0.2362, 0.9091, 0.3149, 0.8182, 0.3149, 0.04546, 0.2362, 0.09091, 0.3149, 0.0, 0.3149, 0.04546, 0.2362, 0.1364, 0.2362, 0.09091, 0.3149, 0.1364, 0.2362, 0.1818, 0.3149, 0.09091, 0.3149, 0.2273, 0.2362, 0.2727, 0.3149, 0.1818, 0.3149, 0.2273, 0.2362, 0.3182, 0.2362, 0.2727, 0.3149, 0.3182, 0.2362, 0.3636, 0.3149, 0.2727, 0.3149, 0.5, 0.2362, 0.5909, 0.2362, 0.5455, 0.3149, 0.5, 0.2362, 0.5455, 0.1575, 0.5909, 0.2362, 0.5455, 0.1575, 0.6364, 0.1575, 0.5909, 0.2362, 0.6818, 0.2362, 0.7727, 0.2362, 0.7273, 0.3149, 0.6818, 0.2362, 0.7273, 0.1575, 0.7727, 0.2362, 0.7273, 0.1575, 0.8182, 0.1575, 0.7727, 0.2362, 0.8636, 0.2362, 0.9545, 0.2362, 0.9091, 0.3149, 0.8636, 0.2362, 0.9091, 0.1575, 0.9545, 0.2362, 0.9091, 0.1575, 1.0, 0.1575, 0.9545, 0.2362, 0.1364, 0.2362, 0.2273, 0.2362, 0.1818, 0.3149, 0.1364, 0.2362, 0.1818, 0.1575, 0.2273, 0.2362, 0.1818, 0.1575, 0.2727, 0.1575, 0.2273, 0.2362, 0.3182, 0.2362, 0.4091, 0.2362, 0.3636, 0.3149, 0.3182, 0.2362, 0.3636, 0.1575, 0.4091, 0.2362, 0.3636, 0.1575, 0.4545, 0.1575, 0.4091, 0.2362, 0.5, 0.07873, 0.5455, 0.1575, 0.4545, 0.1575, 0.5, 0.07873, 0.5909, 0.07873, 0.5455, 0.1575, 0.5909, 0.07873, 0.6364, 0.1575, 0.5455, 0.1575, 0.6818, 0.07873, 0.7273, 0.1575, 0.6364, 0.1575, 0.6818, 0.07873, 0.7727, 0.07873, 0.7273, 0.1575, 0.7727, 0.07873, 0.8182, 0.1575, 0.7273, 0.1575, 0.8636, 0.07873, 0.9091, 0.1575, 0.8182, 0.1575, 0.8636, 0.07873, 0.9545, 0.07873, 0.9091, 0.1575, 0.9545, 0.07873, 1.0, 0.1575, 0.9091, 0.1575, 0.3636, 0.1575, 0.4091, 0.07873, 0.4545, 0.1575, 0.3636, 0.1575, 0.3182, 0.07873, 0.4091, 0.07873, 0.3182, 0.07873, 0.3636, 0.0, 0.4091, 0.07873, 0.1364, 0.07873, 0.1818, 0.1575, 0.09091, 0.1575, 0.1364, 0.07873, 0.2273, 0.07873, 0.1818, 0.1575, 0.2273, 0.07873, 0.2727, 0.1575, 0.1818, 0.1575])
me_rubbleleft_mesh.materials.append(mat_t2_stone_lightgray)
me_rubbleleft_mesh.update()
me_rubbleright_mesh = bpy.data.meshes.new('RubbleRight_Mesh')
me_rubbleright_mesh.from_pydata([(0.02116, 0.05072, -0.78), (0.8062, -0.4749, -0.5186), (-0.2653, -0.8736, -0.347), (-0.886, 0.07097, -0.3988), (-0.2777, 0.7603, -0.4885), (0.7692, 0.5196, -0.3658), (0.3219, -0.9345, 0.4323), (-0.503, -0.4557, 0.3053), (-0.771, 0.5289, 0.472), (0.2047, 0.663, 0.4055), (0.7842, -0.05033, 0.3248), (0.05964, 0.03958, 0.8156), (-0.1905, -0.4744, -0.7339), (0.3051, -0.2953, -0.7397), (0.2636, -0.8362, -0.5619), (0.8834, -0.03072, -0.6023), (0.3902, 0.3424, -0.78), (-0.662, 0.006758, -0.78), (-0.557, -0.4176, -0.5372), (-0.1393, 0.4094, -0.78), (-0.6574, 0.4984, -0.5374), (0.2174, 0.8471, -0.3998), (0.8393, -0.3141, 0.07667), (0.7962, 0.2288, 0.05657), (-0.03421, -0.9966, 0.06735), (0.7273, -0.9386, 0.07811), (-1.017, -0.3096, 0.02906), (-0.5167, -0.7683, 0.05867), (-0.5746, 0.6644, 0.02834), (-0.9971, 0.2585, 0.109), (0.5427, 0.6965, 0.02621), (0.02876, 1.079, 0.1066), (0.7116, -0.4183, 0.423), (-0.2857, -0.5983, 0.4921), (-0.7992, -0.02136, 0.5315), (-0.2203, 0.9336, 0.6241), (0.6779, 0.4698, 0.6668), (0.1372, -0.567, 0.8367), (0.4771, -0.008023, 0.7176), (-0.3925, -0.3101, 0.6121), (-0.4579, 0.3377, 0.8173), (0.1774, 0.435, 0.7174)], [], [(0, 13, 12), (1, 13, 15), (0, 12, 17), (0, 17, 19), (0, 19, 16), (1, 15, 22), (2, 14, 24), (3, 18, 26), (4, 20, 28), (5, 21, 30), (1, 22, 25), (2, 24, 27), (3, 26, 29), (4, 28, 31), (5, 30, 23), (6, 32, 37), (7, 33, 39), (8, 34, 40), (9, 35, 41), (10, 36, 38), (38, 41, 11), (38, 36, 41), (36, 9, 41), (41, 40, 11), (41, 35, 40), (35, 8, 40), (40, 39, 11), (40, 34, 39), (34, 7, 39), (39, 37, 11), (39, 33, 37), (33, 6, 37), (37, 38, 11), (37, 32, 38), (32, 10, 38), (23, 36, 10), (23, 30, 36), (30, 9, 36), (31, 35, 9), (31, 28, 35), (28, 8, 35), (29, 34, 8), (29, 26, 34), (26, 7, 34), (27, 33, 7), (27, 24, 33), (24, 6, 33), (25, 32, 6), (25, 22, 32), (22, 10, 32), (30, 31, 9), (30, 21, 31), (21, 4, 31), (28, 29, 8), (28, 20, 29), (20, 3, 29), (26, 27, 7), (26, 18, 27), (18, 2, 27), (24, 25, 6), (24, 14, 25), (14, 1, 25), (22, 23, 10), (22, 15, 23), (15, 5, 23), (16, 21, 5), (16, 19, 21), (19, 4, 21), (19, 20, 4), (19, 17, 20), (17, 3, 20), (17, 18, 3), (17, 12, 18), (12, 2, 18), (15, 16, 5), (15, 13, 16), (13, 0, 16), (12, 14, 2), (12, 13, 14), (13, 1, 14)])
_uv = me_rubbleright_mesh.uv_layers.new(name='UVMap')
_uv.uv.foreach_set('vector', [0.1818, 0.0, 0.2273, 0.07873, 0.1364, 0.07873, 0.2727, 0.1575, 0.3182, 0.07873, 0.3636, 0.1575, 0.9091, 0.0, 0.9545, 0.07873, 0.8636, 0.07873, 0.7273, 0.0, 0.7727, 0.07873, 0.6818, 0.07873, 0.5455, 0.0, 0.5909, 0.07873, 0.5, 0.07873, 0.2727, 0.1575, 0.3636, 0.1575, 0.3182, 0.2362, 0.09091, 0.1575, 0.1818, 0.1575, 0.1364, 0.2362, 0.8182, 0.1575, 0.9091, 0.1575, 0.8636, 0.2362, 0.6364, 0.1575, 0.7273, 0.1575, 0.6818, 0.2362, 0.4545, 0.1575, 0.5455, 0.1575, 0.5, 0.2362, 0.2727, 0.1575, 0.3182, 0.2362, 0.2273, 0.2362, 0.09091, 0.1575, 0.1364, 0.2362, 0.04546, 0.2362, 0.8182, 0.1575, 0.8636, 0.2362, 0.7727, 0.2362, 0.6364, 0.1575, 0.6818, 0.2362, 0.5909, 0.2362, 0.4545, 0.1575, 0.5, 0.2362, 0.4091, 0.2362, 0.1818, 0.3149, 0.2727, 0.3149, 0.2273, 0.3937, 0.0, 0.3149, 0.09091, 0.3149, 0.04546, 0.3937, 0.7273, 0.3149, 0.8182, 0.3149, 0.7727, 0.3937, 0.5455, 0.3149, 0.6364, 0.3149, 0.5909, 0.3937, 0.3636, 0.3149, 0.4545, 0.3149, 0.4091, 0.3937, 0.4091, 0.3937, 0.5, 0.3937, 0.4545, 0.4724, 0.4091, 0.3937, 0.4545, 0.3149, 0.5, 0.3937, 0.4545, 0.3149, 0.5455, 0.3149, 0.5, 0.3937, 0.5909, 0.3937, 0.6818, 0.3937, 0.6364, 0.4724, 0.5909, 0.3937, 0.6364, 0.3149, 0.6818, 0.3937, 0.6364, 0.3149, 0.7273, 0.3149, 0.6818, 0.3937, 0.7727, 0.3937, 0.8636, 0.3937, 0.8182, 0.4724, 0.7727, 0.3937, 0.8182, 0.3149, 0.8636, 0.3937, 0.8182, 0.3149, 0.9091, 0.3149, 0.8636, 0.3937, 0.04546, 0.3937, 0.1364, 0.3937, 0.09091, 0.4724, 0.04546, 0.3937, 0.09091, 0.3149, 0.1364, 0.3937, 0.09091, 0.3149, 0.1818, 0.3149, 0.1364, 0.3937, 0.2273, 0.3937, 0.3182, 0.3937, 0.2727, 0.4724, 0.2273, 0.3937, 0.2727, 0.3149, 0.3182, 0.3937, 0.2727, 0.3149, 0.3636, 0.3149, 0.3182, 0.3937, 0.4091, 0.2362, 0.4545, 0.3149, 0.3636, 0.3149, 0.4091, 0.2362, 0.5, 0.2362, 0.4545, 0.3149, 0.5, 0.2362, 0.5455, 0.3149, 0.4545, 0.3149, 0.5909, 0.2362, 0.6364, 0.3149, 0.5455, 0.3149, 0.5909, 0.2362, 0.6818, 0.2362, 0.6364, 0.3149, 0.6818, 0.2362, 0.7273, 0.3149, 0.6364, 0.3149, 0.7727, 0.2362, 0.8182, 0.3149, 0.7273, 0.3149, 0.7727, 0.2362, 0.8636, 0.2362, 0.8182, 0.3149, 0.8636, 0.2362, 0.9091, 0.3149, 0.8182, 0.3149, 0.04546, 0.2362, 0.09091, 0.3149, 0.0, 0.3149, 0.04546, 0.2362, 0.1364, 0.2362, 0.09091, 0.3149, 0.1364, 0.2362, 0.1818, 0.3149, 0.09091, 0.3149, 0.2273, 0.2362, 0.2727, 0.3149, 0.1818, 0.3149, 0.2273, 0.2362, 0.3182, 0.2362, 0.2727, 0.3149, 0.3182, 0.2362, 0.3636, 0.3149, 0.2727, 0.3149, 0.5, 0.2362, 0.5909, 0.2362, 0.5455, 0.3149, 0.5, 0.2362, 0.5455, 0.1575, 0.5909, 0.2362, 0.5455, 0.1575, 0.6364, 0.1575, 0.5909, 0.2362, 0.6818, 0.2362, 0.7727, 0.2362, 0.7273, 0.3149, 0.6818, 0.2362, 0.7273, 0.1575, 0.7727, 0.2362, 0.7273, 0.1575, 0.8182, 0.1575, 0.7727, 0.2362, 0.8636, 0.2362, 0.9545, 0.2362, 0.9091, 0.3149, 0.8636, 0.2362, 0.9091, 0.1575, 0.9545, 0.2362, 0.9091, 0.1575, 1.0, 0.1575, 0.9545, 0.2362, 0.1364, 0.2362, 0.2273, 0.2362, 0.1818, 0.3149, 0.1364, 0.2362, 0.1818, 0.1575, 0.2273, 0.2362, 0.1818, 0.1575, 0.2727, 0.1575, 0.2273, 0.2362, 0.3182, 0.2362, 0.4091, 0.2362, 0.3636, 0.3149, 0.3182, 0.2362, 0.3636, 0.1575, 0.4091, 0.2362, 0.3636, 0.1575, 0.4545, 0.1575, 0.4091, 0.2362, 0.5, 0.07873, 0.5455, 0.1575, 0.4545, 0.1575, 0.5, 0.07873, 0.5909, 0.07873, 0.5455, 0.1575, 0.5909, 0.07873, 0.6364, 0.1575, 0.5455, 0.1575, 0.6818, 0.07873, 0.7273, 0.1575, 0.6364, 0.1575, 0.6818, 0.07873, 0.7727, 0.07873, 0.7273, 0.1575, 0.7727, 0.07873, 0.8182, 0.1575, 0.7273, 0.1575, 0.8636, 0.07873, 0.9091, 0.1575, 0.8182, 0.1575, 0.8636, 0.07873, 0.9545, 0.07873, 0.9091, 0.1575, 0.9545, 0.07873, 1.0, 0.1575, 0.9091, 0.1575, 0.3636, 0.1575, 0.4091, 0.07873, 0.4545, 0.1575, 0.3636, 0.1575, 0.3182, 0.07873, 0.4091, 0.07873, 0.3182, 0.07873, 0.3636, 0.0, 0.4091, 0.07873, 0.1364, 0.07873, 0.1818, 0.1575, 0.09091, 0.1575, 0.1364, 0.07873, 0.2273, 0.07873, 0.1818, 0.1575, 0.2273, 0.07873, 0.2727, 0.1575, 0.1818, 0.1575])
me_rubbleright_mesh.materials.append(mat_t2_stone_lightgray)
me_rubbleright_mesh.update()
me_rubblefront_mesh = bpy.data.meshes.new('RubbleFront_Mesh')
me_rubblefront_mesh.from_pydata([(0.01372, 0.05493, -0.78), (0.7853, -0.5145, -0.5055), (-0.3126, -0.7606, -0.4668), (-0.7732, 0.04422, -0.3298), (-0.2949, 0.6523, -0.3421), (0.8431, 0.647, -0.4619), (0.2492, -0.8991, 0.4024), (-0.6944, -0.5053, 0.426), (-0.7212, 0.5452, 0.4487), (0.3441, 0.8705, 0.4018), (0.859, 0.04666, 0.3861), (-0.02529, 0.05846, 0.995), (-0.09559, -0.5436, -0.78), (0.3169, -0.299, -0.7407), (0.1798, -0.7154, -0.4083), (0.7513, 0.07091, -0.5232), (0.4808, 0.3448, -0.7229), (-0.4725, -0.06958, -0.78), (-0.6533, -0.4107, -0.414), (-0.1697, 0.4195, -0.6685), (-0.736, 0.512, -0.6202), (0.2322, 0.7895, -0.3751), (0.9818, -0.345, 0.05273), (1.046, 0.4272, 0.1168), (0.05024, -0.8417, -0.06749), (0.5773, -0.7269, -0.04148), (-0.9809, -0.2721, 0.06159), (-0.6341, -0.8888, 0.001579), (-0.5553, 0.755, -0.01377), (-0.8106, 0.3293, -0.03266), (0.7312, 0.9257, -0.05206), (0.07281, 1.084, 0.04715), (0.7532, -0.5939, 0.5125), (-0.2555, -0.8254, 0.516), (-0.9036, -0.002405, 0.6739), (-0.2299, 0.7271, 0.5834), (0.7565, 0.613, 0.5628), (0.2439, -0.5287, 0.8567), (0.4184, 0.0007065, 0.6703), (-0.406, -0.19, 0.7162), (-0.4009, 0.3537, 1.03), (0.171, 0.4193, 0.8021)], [], [(0, 13, 12), (1, 13, 15), (0, 12, 17), (0, 17, 19), (0, 19, 16), (1, 15, 22), (2, 14, 24), (3, 18, 26), (4, 20, 28), (5, 21, 30), (1, 22, 25), (2, 24, 27), (3, 26, 29), (4, 28, 31), (5, 30, 23), (6, 32, 37), (7, 33, 39), (8, 34, 40), (9, 35, 41), (10, 36, 38), (38, 41, 11), (38, 36, 41), (36, 9, 41), (41, 40, 11), (41, 35, 40), (35, 8, 40), (40, 39, 11), (40, 34, 39), (34, 7, 39), (39, 37, 11), (39, 33, 37), (33, 6, 37), (37, 38, 11), (37, 32, 38), (32, 10, 38), (23, 36, 10), (23, 30, 36), (30, 9, 36), (31, 35, 9), (31, 28, 35), (28, 8, 35), (29, 34, 8), (29, 26, 34), (26, 7, 34), (27, 33, 7), (27, 24, 33), (24, 6, 33), (25, 32, 6), (25, 22, 32), (22, 10, 32), (30, 31, 9), (30, 21, 31), (21, 4, 31), (28, 29, 8), (28, 20, 29), (20, 3, 29), (26, 27, 7), (26, 18, 27), (18, 2, 27), (24, 25, 6), (24, 14, 25), (14, 1, 25), (22, 23, 10), (22, 15, 23), (15, 5, 23), (16, 21, 5), (16, 19, 21), (19, 4, 21), (19, 20, 4), (19, 17, 20), (17, 3, 20), (17, 18, 3), (17, 12, 18), (12, 2, 18), (15, 16, 5), (15, 13, 16), (13, 0, 16), (12, 14, 2), (12, 13, 14), (13, 1, 14)])
_uv = me_rubblefront_mesh.uv_layers.new(name='UVMap')
_uv.uv.foreach_set('vector', [0.1818, 0.0, 0.2273, 0.07873, 0.1364, 0.07873, 0.2727, 0.1575, 0.3182, 0.07873, 0.3636, 0.1575, 0.9091, 0.0, 0.9545, 0.07873, 0.8636, 0.07873, 0.7273, 0.0, 0.7727, 0.07873, 0.6818, 0.07873, 0.5455, 0.0, 0.5909, 0.07873, 0.5, 0.07873, 0.2727, 0.1575, 0.3636, 0.1575, 0.3182, 0.2362, 0.09091, 0.1575, 0.1818, 0.1575, 0.1364, 0.2362, 0.8182, 0.1575, 0.9091, 0.1575, 0.8636, 0.2362, 0.6364, 0.1575, 0.7273, 0.1575, 0.6818, 0.2362, 0.4545, 0.1575, 0.5455, 0.1575, 0.5, 0.2362, 0.2727, 0.1575, 0.3182, 0.2362, 0.2273, 0.2362, 0.09091, 0.1575, 0.1364, 0.2362, 0.04546, 0.2362, 0.8182, 0.1575, 0.8636, 0.2362, 0.7727, 0.2362, 0.6364, 0.1575, 0.6818, 0.2362, 0.5909, 0.2362, 0.4545, 0.1575, 0.5, 0.2362, 0.4091, 0.2362, 0.1818, 0.3149, 0.2727, 0.3149, 0.2273, 0.3937, 0.0, 0.3149, 0.09091, 0.3149, 0.04546, 0.3937, 0.7273, 0.3149, 0.8182, 0.3149, 0.7727, 0.3937, 0.5455, 0.3149, 0.6364, 0.3149, 0.5909, 0.3937, 0.3636, 0.3149, 0.4545, 0.3149, 0.4091, 0.3937, 0.4091, 0.3937, 0.5, 0.3937, 0.4545, 0.4724, 0.4091, 0.3937, 0.4545, 0.3149, 0.5, 0.3937, 0.4545, 0.3149, 0.5455, 0.3149, 0.5, 0.3937, 0.5909, 0.3937, 0.6818, 0.3937, 0.6364, 0.4724, 0.5909, 0.3937, 0.6364, 0.3149, 0.6818, 0.3937, 0.6364, 0.3149, 0.7273, 0.3149, 0.6818, 0.3937, 0.7727, 0.3937, 0.8636, 0.3937, 0.8182, 0.4724, 0.7727, 0.3937, 0.8182, 0.3149, 0.8636, 0.3937, 0.8182, 0.3149, 0.9091, 0.3149, 0.8636, 0.3937, 0.04546, 0.3937, 0.1364, 0.3937, 0.09091, 0.4724, 0.04546, 0.3937, 0.09091, 0.3149, 0.1364, 0.3937, 0.09091, 0.3149, 0.1818, 0.3149, 0.1364, 0.3937, 0.2273, 0.3937, 0.3182, 0.3937, 0.2727, 0.4724, 0.2273, 0.3937, 0.2727, 0.3149, 0.3182, 0.3937, 0.2727, 0.3149, 0.3636, 0.3149, 0.3182, 0.3937, 0.4091, 0.2362, 0.4545, 0.3149, 0.3636, 0.3149, 0.4091, 0.2362, 0.5, 0.2362, 0.4545, 0.3149, 0.5, 0.2362, 0.5455, 0.3149, 0.4545, 0.3149, 0.5909, 0.2362, 0.6364, 0.3149, 0.5455, 0.3149, 0.5909, 0.2362, 0.6818, 0.2362, 0.6364, 0.3149, 0.6818, 0.2362, 0.7273, 0.3149, 0.6364, 0.3149, 0.7727, 0.2362, 0.8182, 0.3149, 0.7273, 0.3149, 0.7727, 0.2362, 0.8636, 0.2362, 0.8182, 0.3149, 0.8636, 0.2362, 0.9091, 0.3149, 0.8182, 0.3149, 0.04546, 0.2362, 0.09091, 0.3149, 0.0, 0.3149, 0.04546, 0.2362, 0.1364, 0.2362, 0.09091, 0.3149, 0.1364, 0.2362, 0.1818, 0.3149, 0.09091, 0.3149, 0.2273, 0.2362, 0.2727, 0.3149, 0.1818, 0.3149, 0.2273, 0.2362, 0.3182, 0.2362, 0.2727, 0.3149, 0.3182, 0.2362, 0.3636, 0.3149, 0.2727, 0.3149, 0.5, 0.2362, 0.5909, 0.2362, 0.5455, 0.3149, 0.5, 0.2362, 0.5455, 0.1575, 0.5909, 0.2362, 0.5455, 0.1575, 0.6364, 0.1575, 0.5909, 0.2362, 0.6818, 0.2362, 0.7727, 0.2362, 0.7273, 0.3149, 0.6818, 0.2362, 0.7273, 0.1575, 0.7727, 0.2362, 0.7273, 0.1575, 0.8182, 0.1575, 0.7727, 0.2362, 0.8636, 0.2362, 0.9545, 0.2362, 0.9091, 0.3149, 0.8636, 0.2362, 0.9091, 0.1575, 0.9545, 0.2362, 0.9091, 0.1575, 1.0, 0.1575, 0.9545, 0.2362, 0.1364, 0.2362, 0.2273, 0.2362, 0.1818, 0.3149, 0.1364, 0.2362, 0.1818, 0.1575, 0.2273, 0.2362, 0.1818, 0.1575, 0.2727, 0.1575, 0.2273, 0.2362, 0.3182, 0.2362, 0.4091, 0.2362, 0.3636, 0.3149, 0.3182, 0.2362, 0.3636, 0.1575, 0.4091, 0.2362, 0.3636, 0.1575, 0.4545, 0.1575, 0.4091, 0.2362, 0.5, 0.07873, 0.5455, 0.1575, 0.4545, 0.1575, 0.5, 0.07873, 0.5909, 0.07873, 0.5455, 0.1575, 0.5909, 0.07873, 0.6364, 0.1575, 0.5455, 0.1575, 0.6818, 0.07873, 0.7273, 0.1575, 0.6364, 0.1575, 0.6818, 0.07873, 0.7727, 0.07873, 0.7273, 0.1575, 0.7727, 0.07873, 0.8182, 0.1575, 0.7273, 0.1575, 0.8636, 0.07873, 0.9091, 0.1575, 0.8182, 0.1575, 0.8636, 0.07873, 0.9545, 0.07873, 0.9091, 0.1575, 0.9545, 0.07873, 1.0, 0.1575, 0.9091, 0.1575, 0.3636, 0.1575, 0.4091, 0.07873, 0.4545, 0.1575, 0.3636, 0.1575, 0.3182, 0.07873, 0.4091, 0.07873, 0.3182, 0.07873, 0.3636, 0.0, 0.4091, 0.07873, 0.1364, 0.07873, 0.1818, 0.1575, 0.09091, 0.1575, 0.1364, 0.07873, 0.2273, 0.07873, 0.1818, 0.1575, 0.2273, 0.07873, 0.2727, 0.1575, 0.1818, 0.1575])
me_rubblefront_mesh.materials.append(mat_t2_stone_dark)
me_rubblefront_mesh.update()

# ---- objects
ob_t2rockfull = bpy.data.objects.new('T2RockFull', None)
ob_centerrock = bpy.data.objects.new('CenterRock', me_centerrock_mesh)
ob_leftrock = bpy.data.objects.new('LeftRock', me_leftrock_mesh)
ob_rightrock = bpy.data.objects.new('RightRock', me_rightrock_mesh)
ob_t2rockdepleted = bpy.data.objects.new('T2RockDepleted', None)
ob_rubblecenter = bpy.data.objects.new('RubbleCenter', me_rubblecenter_mesh)
ob_rubbleleft = bpy.data.objects.new('RubbleLeft', me_rubbleleft_mesh)
ob_rubbleright = bpy.data.objects.new('RubbleRight', me_rubbleright_mesh)
ob_rubblefront = bpy.data.objects.new('RubbleFront', me_rubblefront_mesh)

# ---- transforms, parenting, visibility, modifiers, constraints
ob_t2rockfull.location = (0.0, 0.0, 0.0)
ob_centerrock.parent = ob_t2rockfull
ob_centerrock.location = (0.0, 0.0, 0.47)
ob_centerrock.scale = (0.66, 0.5, 0.45)
ob_leftrock.parent = ob_t2rockfull
ob_leftrock.location = (-0.42, 0.16, 0.3)
ob_leftrock.scale = (0.38, 0.3, 0.28)
ob_rightrock.parent = ob_t2rockfull
ob_rightrock.location = (0.42, -0.12, 0.28)
ob_rightrock.scale = (0.34, 0.28, 0.26)
ob_t2rockdepleted.location = (0.0, 0.0, 0.0)
ob_rubblecenter.parent = ob_t2rockdepleted
ob_rubblecenter.location = (0.0, 0.0, 0.12)
ob_rubblecenter.rotation_euler = (0.0, 0.0, -0.3117)
ob_rubblecenter.scale = (0.32, 0.24, 0.12)
ob_rubbleleft.parent = ob_t2rockdepleted
ob_rubbleleft.location = (-0.34, 0.13, 0.08)
ob_rubbleleft.rotation_euler = (0.0, 0.0, -0.2492)
ob_rubbleleft.scale = (0.18, 0.14, 0.08)
ob_rubbleright.parent = ob_t2rockdepleted
ob_rubbleright.location = (0.34, -0.1, 0.08)
ob_rubbleright.rotation_euler = (0.0, 0.0, -0.5899)
ob_rubbleright.scale = (0.16, 0.12, 0.07)
ob_rubblefront.parent = ob_t2rockdepleted
ob_rubblefront.location = (0.06, 0.34, 0.06)
ob_rubblefront.rotation_euler = (0.0, 0.0, -0.5652)
ob_rubblefront.scale = (0.14, 0.1, 0.06)

# ---- collection membership
col_t1_rock_full.objects.link(ob_t2rockfull)
col_t1_rock_full.objects.link(ob_centerrock)
col_t1_rock_full.objects.link(ob_leftrock)
col_t1_rock_full.objects.link(ob_rightrock)
col_t1_rock_depleted.objects.link(ob_t2rockdepleted)
col_t1_rock_depleted.objects.link(ob_rubblecenter)
col_t1_rock_depleted.objects.link(ob_rubbleleft)
col_t1_rock_depleted.objects.link(ob_rubbleright)
col_t1_rock_depleted.objects.link(ob_rubblefront)

# ---- scene / render settings (as saved in the file)
scene.frame_start = 1; scene.frame_end = 250; scene.frame_set(1)
scene.render.engine = 'BLENDER_EEVEE_NEXT'
scene.render.bake_bias = 0.0
scene.render.bake_samples = 0
bpy.context.view_layer.update()

# ---- added for rendering (the .blend has no active camera and no usable light): camera, sun
cam_auto = bpy.data.cameras.new('AutoCamera')
cam_auto.lens = 50.0
cam_auto.sensor_width = 36.0
cam_auto.clip_end = 1000.0
ob_auto_camera = bpy.data.objects.new('AutoCamera', cam_auto)
scene.collection.objects.link(ob_auto_camera)
ob_auto_camera.location = (1.87993, -2.27137, 2.0085)
ob_auto_camera.rotation_euler = (1.09748, -7.21219e-08, 0.694738)
scene.camera = ob_auto_camera
light_auto_sun = bpy.data.lights.new('AutoSun', 'SUN')
light_auto_sun.energy = 3.0
light_auto_sun.angle = 0.0523599
ob_auto_sun = bpy.data.objects.new('AutoSun', light_auto_sun)
scene.collection.objects.link(ob_auto_sun)
ob_auto_sun.rotation_euler = (0.872665, 0.174533, 0.523599)
bpy.context.view_layer.update()
